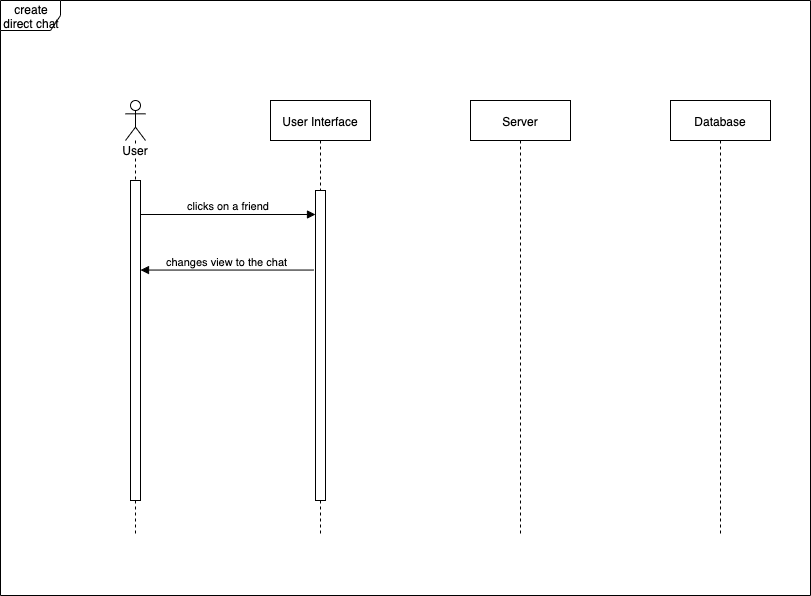

The diagram above was exported from draw.io. Its source (the exported page's mxGraphModel, read from the mxfile embedded in the PNG):
<mxGraphModel dx="858" dy="396" grid="1" gridSize="10" guides="1" tooltips="1" connect="1" arrows="1" fold="1" page="1" pageScale="1" pageWidth="827" pageHeight="1169" math="0" shadow="0">
  <root>
    <mxCell id="0" />
    <mxCell id="1" parent="0" />
    <mxCell id="aeaTuu6fJMMcvKC9drHl-103" value="create direct chat" style="shape=umlFrame;whiteSpace=wrap;html=1;" parent="1" vertex="1">
      <mxGeometry x="8" y="25" width="810" height="595" as="geometry" />
    </mxCell>
    <mxCell id="aeaTuu6fJMMcvKC9drHl-80" value="Server" style="shape=umlLifeline;perimeter=lifelinePerimeter;whiteSpace=wrap;html=1;container=1;collapsible=0;recursiveResize=0;outlineConnect=0;" parent="1" vertex="1">
      <mxGeometry x="478" y="125" width="100" height="435" as="geometry" />
    </mxCell>
    <mxCell id="aeaTuu6fJMMcvKC9drHl-78" value="User Interface" style="shape=umlLifeline;perimeter=lifelinePerimeter;whiteSpace=wrap;html=1;container=1;collapsible=0;recursiveResize=0;outlineConnect=0;" parent="1" vertex="1">
      <mxGeometry x="278" y="125" width="100" height="435" as="geometry" />
    </mxCell>
    <mxCell id="aeaTuu6fJMMcvKC9drHl-79" value="" style="html=1;points=[];perimeter=orthogonalPerimeter;" parent="aeaTuu6fJMMcvKC9drHl-78" vertex="1">
      <mxGeometry x="45" y="90" width="10" height="310" as="geometry" />
    </mxCell>
    <mxCell id="aeaTuu6fJMMcvKC9drHl-83" value="Database" style="shape=umlLifeline;perimeter=lifelinePerimeter;whiteSpace=wrap;html=1;container=1;collapsible=0;recursiveResize=0;outlineConnect=0;" parent="1" vertex="1">
      <mxGeometry x="678" y="125" width="100" height="435" as="geometry" />
    </mxCell>
    <mxCell id="aeaTuu6fJMMcvKC9drHl-85" value="clicks on a friend" style="html=1;verticalAlign=bottom;endArrow=block;" parent="1" edge="1">
      <mxGeometry width="80" relative="1" as="geometry">
        <mxPoint x="148" y="239" as="sourcePoint" />
        <mxPoint x="323" y="239" as="targetPoint" />
      </mxGeometry>
    </mxCell>
    <mxCell id="aeaTuu6fJMMcvKC9drHl-93" value="User" style="shape=umlLifeline;participant=umlActor;perimeter=lifelinePerimeter;whiteSpace=wrap;html=1;container=1;collapsible=0;recursiveResize=0;verticalAlign=top;spacingTop=36;labelBackgroundColor=#ffffff;outlineConnect=0;" parent="1" vertex="1">
      <mxGeometry x="133" y="125" width="20" height="435" as="geometry" />
    </mxCell>
    <mxCell id="aeaTuu6fJMMcvKC9drHl-94" value="" style="html=1;points=[];perimeter=orthogonalPerimeter;" parent="aeaTuu6fJMMcvKC9drHl-93" vertex="1">
      <mxGeometry x="5" y="80" width="10" height="320" as="geometry" />
    </mxCell>
    <mxCell id="aeaTuu6fJMMcvKC9drHl-96" value="changes view to the chat" style="html=1;verticalAlign=bottom;endArrow=block;exitX=-0.2;exitY=0.345;exitDx=0;exitDy=0;exitPerimeter=0;" parent="1" edge="1">
      <mxGeometry width="80" relative="1" as="geometry">
        <mxPoint x="321" y="294.54999999999995" as="sourcePoint" />
        <mxPoint x="148" y="294.54999999999995" as="targetPoint" />
      </mxGeometry>
    </mxCell>
  </root>
</mxGraphModel>